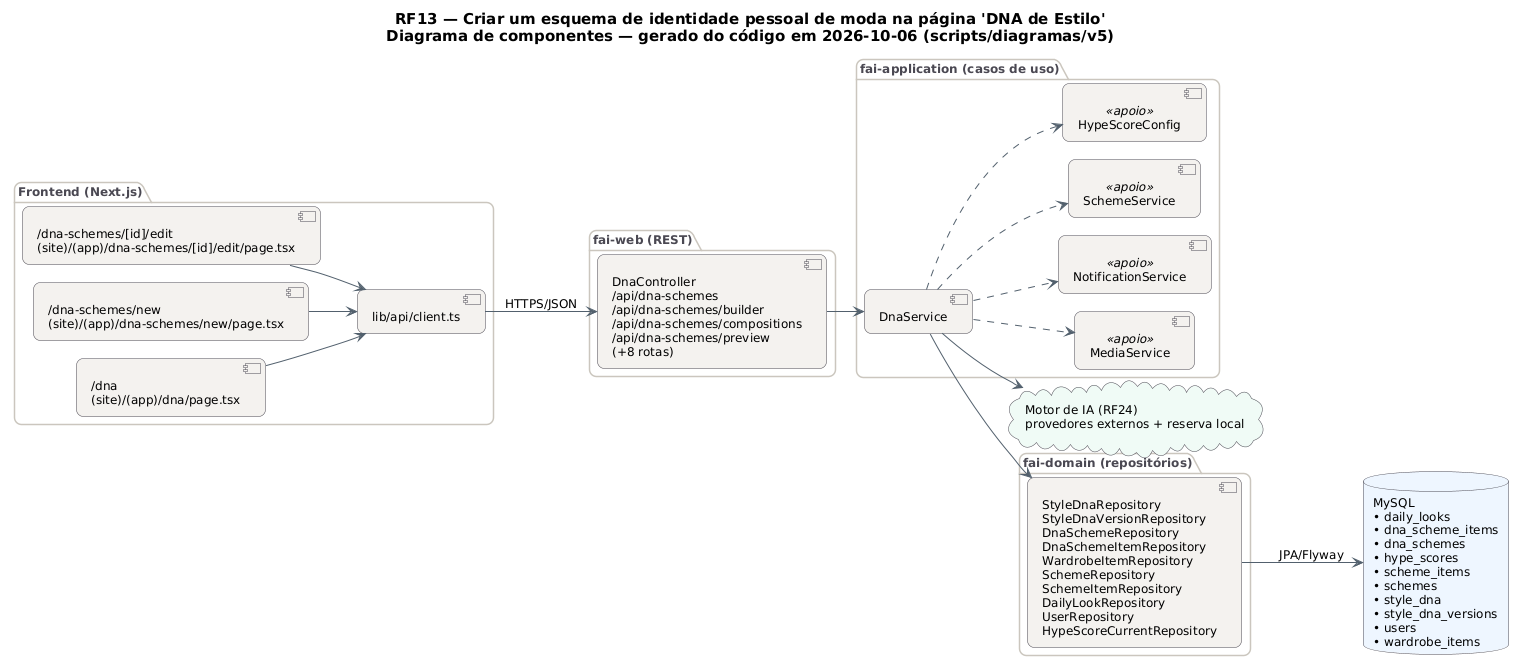

The diagram above was rendered by PlantUML. Its source (embedded in the PNG):
@startuml RF13_Componentes
!pragma layout smetana
skinparam backgroundColor #FFFFFF
skinparam shadowing false
skinparam defaultFontName "DejaVu Sans"
skinparam defaultFontSize 12
skinparam titleFontSize 15
skinparam roundcorner 14
skinparam ArrowColor #52606D
skinparam note {
  BackgroundColor #FFFDEB
  BorderColor #D8CE78
  FontColor #554F24
}
skinparam component {
  BackgroundColor #F4F2EF
  BorderColor #4A4852
}
skinparam package {
  BorderColor #CBC6BE
  FontColor #4A4852
}
skinparam database {
  BackgroundColor #EEF6FF
  BorderColor #4A4852
}
skinparam cloud {
  BackgroundColor #F0FBF6
  BorderColor #4A4852
}
left to right direction
title RF13 — Criar um esquema de identidade pessoal de moda na página 'DNA de Estilo'\nDiagrama de componentes — gerado do código em 2026-10-06 (scripts/diagramas/v5)

package "Frontend (Next.js)" {
  component "/dna-schemes/[id]/edit\n(site)/(app)/dna-schemes/[id]/edit/page.tsx" as FE0
  component "/dna-schemes/new\n(site)/(app)/dna-schemes/new/page.tsx" as FE1
  component "/dna\n(site)/(app)/dna/page.tsx" as FE2
  component "lib/api/client.ts" as APIC
}
package "fai-web (REST)" {
  component "DnaController\n/api/dna-schemes\n/api/dna-schemes/builder\n/api/dna-schemes/compositions\n/api/dna-schemes/preview\n(+8 rotas)" as DnaController
}
package "fai-application (casos de uso)" {
  component "DnaService" as DnaService
  component "MediaService" as MediaService <<apoio>>
  component "NotificationService" as NotificationService <<apoio>>
  component "SchemeService" as SchemeService <<apoio>>
  component "HypeScoreConfig" as HypeScoreConfig <<apoio>>
}
package "fai-domain (repositórios)" {
  component "StyleDnaRepository\nStyleDnaVersionRepository\nDnaSchemeRepository\nDnaSchemeItemRepository\nWardrobeItemRepository\nSchemeRepository\nSchemeItemRepository\nDailyLookRepository\nUserRepository\nHypeScoreCurrentRepository" as REPO_MySQL
}
database "MySQL\n• daily_looks\n• dna_scheme_items\n• dna_schemes\n• hype_scores\n• scheme_items\n• schemes\n• style_dna\n• style_dna_versions\n• users\n• wardrobe_items" as DB_MySQL
cloud "Motor de IA (RF24)\nprovedores externos + reserva local" as AI
APIC --> DnaController : HTTPS/JSON
DnaController --> DnaService
DnaService --> AI
DnaService --> REPO_MySQL
DnaService ..> HypeScoreConfig
DnaService ..> MediaService
DnaService ..> NotificationService
DnaService ..> SchemeService
FE0 --> APIC
FE1 --> APIC
FE2 --> APIC
REPO_MySQL --> DB_MySQL : JPA/Flyway
@enduml